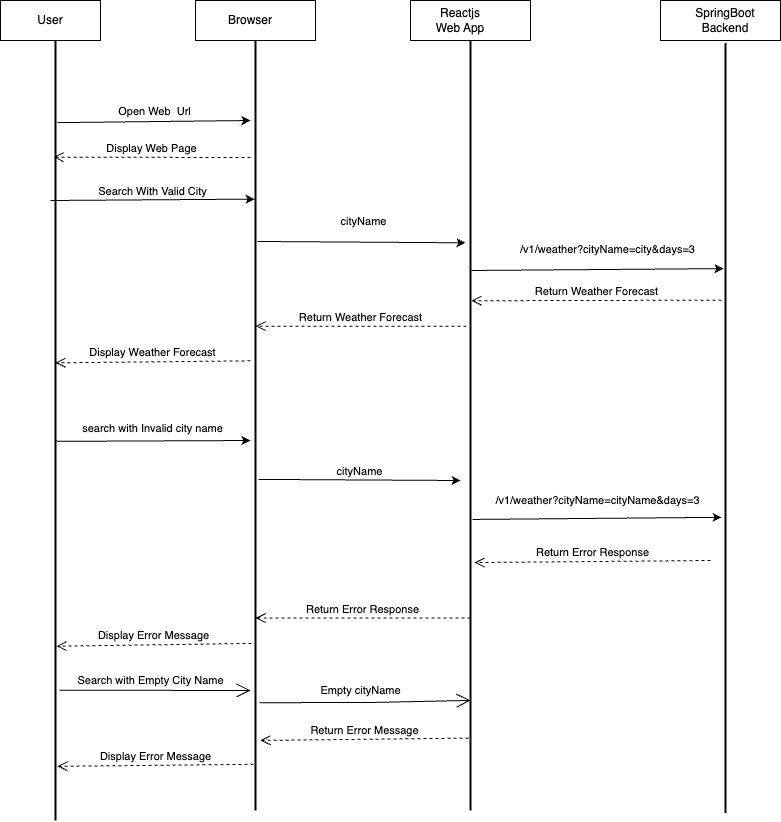

The diagram above was exported from draw.io. Its source (the exported page's mxGraphModel, read from the mxfile embedded in the PNG):
<mxGraphModel dx="950" dy="500" grid="1" gridSize="10" guides="1" tooltips="1" connect="1" arrows="1" fold="1" page="1" pageScale="1" pageWidth="827" pageHeight="1169" background="none" math="0" shadow="0">
  <root>
    <mxCell id="0" />
    <mxCell id="1" parent="0" />
    <mxCell id="WiyKiF7mxEZGjZGxBQdh-1" value="" style="line;strokeWidth=2;direction=south;html=1;" vertex="1" parent="1">
      <mxGeometry x="80" y="75" width="10" height="785" as="geometry" />
    </mxCell>
    <mxCell id="WiyKiF7mxEZGjZGxBQdh-2" value="" style="line;strokeWidth=2;direction=south;html=1;" vertex="1" parent="1">
      <mxGeometry x="280" y="80" width="10" height="770" as="geometry" />
    </mxCell>
    <mxCell id="WiyKiF7mxEZGjZGxBQdh-3" value="" style="line;strokeWidth=2;direction=south;html=1;" vertex="1" parent="1">
      <mxGeometry x="495" y="80" width="10" height="770" as="geometry" />
    </mxCell>
    <mxCell id="WiyKiF7mxEZGjZGxBQdh-4" value="" style="line;strokeWidth=2;direction=south;html=1;" vertex="1" parent="1">
      <mxGeometry x="750" y="82.5" width="10" height="770" as="geometry" />
    </mxCell>
    <mxCell id="WiyKiF7mxEZGjZGxBQdh-5" value="" style="verticalLabelPosition=bottom;verticalAlign=top;html=1;shape=mxgraph.basic.rect;fillColor2=none;strokeWidth=1;size=20;indent=5;" vertex="1" parent="1">
      <mxGeometry x="30" y="40" width="100" height="40" as="geometry" />
    </mxCell>
    <mxCell id="WiyKiF7mxEZGjZGxBQdh-6" value="" style="verticalLabelPosition=bottom;verticalAlign=top;html=1;shape=mxgraph.basic.rect;fillColor2=none;strokeWidth=1;size=20;indent=5;" vertex="1" parent="1">
      <mxGeometry x="225" y="40" width="120" height="40" as="geometry" />
    </mxCell>
    <mxCell id="WiyKiF7mxEZGjZGxBQdh-7" value="" style="verticalLabelPosition=bottom;verticalAlign=top;html=1;shape=mxgraph.basic.rect;fillColor2=none;strokeWidth=1;size=20;indent=5;" vertex="1" parent="1">
      <mxGeometry x="440" y="40" width="120" height="40" as="geometry" />
    </mxCell>
    <mxCell id="WiyKiF7mxEZGjZGxBQdh-8" value="" style="verticalLabelPosition=bottom;verticalAlign=top;html=1;shape=mxgraph.basic.rect;fillColor2=none;strokeWidth=1;size=20;indent=5;" vertex="1" parent="1">
      <mxGeometry x="690" y="40" width="120" height="40" as="geometry" />
    </mxCell>
    <mxCell id="WiyKiF7mxEZGjZGxBQdh-13" value="User" style="text;html=1;strokeColor=none;fillColor=none;align=center;verticalAlign=middle;whiteSpace=wrap;rounded=0;" vertex="1" parent="1">
      <mxGeometry x="50" y="45" width="60" height="30" as="geometry" />
    </mxCell>
    <mxCell id="WiyKiF7mxEZGjZGxBQdh-14" value="Browser" style="text;html=1;strokeColor=none;fillColor=none;align=center;verticalAlign=middle;whiteSpace=wrap;rounded=0;" vertex="1" parent="1">
      <mxGeometry x="250" y="45" width="60" height="30" as="geometry" />
    </mxCell>
    <mxCell id="WiyKiF7mxEZGjZGxBQdh-15" value="Reactjs Web App" style="text;html=1;strokeColor=none;fillColor=none;align=center;verticalAlign=middle;whiteSpace=wrap;rounded=0;" vertex="1" parent="1">
      <mxGeometry x="460" y="45" width="60" height="30" as="geometry" />
    </mxCell>
    <mxCell id="WiyKiF7mxEZGjZGxBQdh-16" value="SpringBoot Backend" style="text;html=1;strokeColor=none;fillColor=none;align=center;verticalAlign=middle;whiteSpace=wrap;rounded=0;" vertex="1" parent="1">
      <mxGeometry x="725" y="45" width="60" height="30" as="geometry" />
    </mxCell>
    <mxCell id="WiyKiF7mxEZGjZGxBQdh-20" value="" style="endArrow=classic;html=1;rounded=0;exitX=0.111;exitY=0.3;exitDx=0;exitDy=0;exitPerimeter=0;" edge="1" parent="1" source="WiyKiF7mxEZGjZGxBQdh-1">
      <mxGeometry relative="1" as="geometry">
        <mxPoint x="180" y="160" as="sourcePoint" />
        <mxPoint x="280" y="160" as="targetPoint" />
      </mxGeometry>
    </mxCell>
    <mxCell id="WiyKiF7mxEZGjZGxBQdh-21" value="Open Web&amp;nbsp; Url" style="edgeLabel;resizable=0;html=1;align=center;verticalAlign=middle;" connectable="0" vertex="1" parent="WiyKiF7mxEZGjZGxBQdh-20">
      <mxGeometry relative="1" as="geometry">
        <mxPoint y="-11" as="offset" />
      </mxGeometry>
    </mxCell>
    <mxCell id="WiyKiF7mxEZGjZGxBQdh-24" value="" style="endArrow=classic;html=1;rounded=0;entryX=0.206;entryY=0.6;entryDx=0;entryDy=0;entryPerimeter=0;" edge="1" parent="1" target="WiyKiF7mxEZGjZGxBQdh-2">
      <mxGeometry relative="1" as="geometry">
        <mxPoint x="80" y="240" as="sourcePoint" />
        <mxPoint x="270" y="240" as="targetPoint" />
      </mxGeometry>
    </mxCell>
    <mxCell id="WiyKiF7mxEZGjZGxBQdh-25" value="Search With Valid City" style="edgeLabel;resizable=0;html=1;align=center;verticalAlign=middle;" connectable="0" vertex="1" parent="WiyKiF7mxEZGjZGxBQdh-24">
      <mxGeometry relative="1" as="geometry">
        <mxPoint y="-9" as="offset" />
      </mxGeometry>
    </mxCell>
    <mxCell id="WiyKiF7mxEZGjZGxBQdh-26" value="" style="endArrow=classic;html=1;rounded=0;entryX=0.264;entryY=0.7;entryDx=0;entryDy=0;entryPerimeter=0;exitX=0.261;exitY=0.3;exitDx=0;exitDy=0;exitPerimeter=0;" edge="1" parent="1" source="WiyKiF7mxEZGjZGxBQdh-2">
      <mxGeometry relative="1" as="geometry">
        <mxPoint x="290" y="280" as="sourcePoint" />
        <mxPoint x="495" y="282.30999999999995" as="targetPoint" />
      </mxGeometry>
    </mxCell>
    <mxCell id="WiyKiF7mxEZGjZGxBQdh-27" value="cityName" style="edgeLabel;resizable=0;html=1;align=center;verticalAlign=middle;" connectable="0" vertex="1" parent="WiyKiF7mxEZGjZGxBQdh-26">
      <mxGeometry relative="1" as="geometry">
        <mxPoint x="2" y="-21" as="offset" />
      </mxGeometry>
    </mxCell>
    <mxCell id="WiyKiF7mxEZGjZGxBQdh-28" value="/v1/weather?cityName=city&amp;amp;days=3" style="endArrow=classic;html=1;rounded=0;entryX=0.293;entryY=0.7;entryDx=0;entryDy=0;entryPerimeter=0;" edge="1" parent="1" target="WiyKiF7mxEZGjZGxBQdh-4">
      <mxGeometry x="0.0833" y="20" relative="1" as="geometry">
        <mxPoint x="500" y="310" as="sourcePoint" />
        <mxPoint x="740" y="310" as="targetPoint" />
        <Array as="points">
          <mxPoint x="500" y="310" />
        </Array>
        <mxPoint as="offset" />
      </mxGeometry>
    </mxCell>
    <mxCell id="WiyKiF7mxEZGjZGxBQdh-39" value="" style="endArrow=classic;html=1;rounded=0;exitX=0.517;exitY=0.6;exitDx=0;exitDy=0;exitPerimeter=0;" edge="1" parent="1" source="WiyKiF7mxEZGjZGxBQdh-1">
      <mxGeometry relative="1" as="geometry">
        <mxPoint x="360" y="410" as="sourcePoint" />
        <mxPoint x="280" y="480" as="targetPoint" />
      </mxGeometry>
    </mxCell>
    <mxCell id="WiyKiF7mxEZGjZGxBQdh-40" value="search with Invalid city name" style="edgeLabel;resizable=0;html=1;align=center;verticalAlign=middle;" connectable="0" vertex="1" parent="WiyKiF7mxEZGjZGxBQdh-39">
      <mxGeometry relative="1" as="geometry">
        <mxPoint y="-13" as="offset" />
      </mxGeometry>
    </mxCell>
    <mxCell id="WiyKiF7mxEZGjZGxBQdh-42" value="" style="endArrow=classic;html=1;rounded=0;exitX=0.57;exitY=0.2;exitDx=0;exitDy=0;exitPerimeter=0;" edge="1" parent="1" source="WiyKiF7mxEZGjZGxBQdh-2">
      <mxGeometry relative="1" as="geometry">
        <mxPoint x="360" y="490" as="sourcePoint" />
        <mxPoint x="490" y="520" as="targetPoint" />
      </mxGeometry>
    </mxCell>
    <mxCell id="WiyKiF7mxEZGjZGxBQdh-43" value="cityName" style="edgeLabel;resizable=0;html=1;align=center;verticalAlign=middle;" connectable="0" vertex="1" parent="WiyKiF7mxEZGjZGxBQdh-42">
      <mxGeometry relative="1" as="geometry">
        <mxPoint y="-9" as="offset" />
      </mxGeometry>
    </mxCell>
    <mxCell id="WiyKiF7mxEZGjZGxBQdh-44" value="" style="endArrow=classic;html=1;rounded=0;exitX=0.622;exitY=0.3;exitDx=0;exitDy=0;exitPerimeter=0;entryX=0.616;entryY=0.9;entryDx=0;entryDy=0;entryPerimeter=0;" edge="1" parent="1" source="WiyKiF7mxEZGjZGxBQdh-3" target="WiyKiF7mxEZGjZGxBQdh-4">
      <mxGeometry relative="1" as="geometry">
        <mxPoint x="560" y="500" as="sourcePoint" />
        <mxPoint x="740" y="560" as="targetPoint" />
      </mxGeometry>
    </mxCell>
    <mxCell id="WiyKiF7mxEZGjZGxBQdh-45" value="/v1/weather?cityName=cityName&amp;amp;days=3" style="edgeLabel;resizable=0;html=1;align=center;verticalAlign=middle;" connectable="0" vertex="1" parent="WiyKiF7mxEZGjZGxBQdh-44">
      <mxGeometry relative="1" as="geometry">
        <mxPoint y="-18" as="offset" />
      </mxGeometry>
    </mxCell>
    <mxCell id="WiyKiF7mxEZGjZGxBQdh-54" value="Return Weather Forecast" style="html=1;verticalAlign=bottom;endArrow=open;dashed=1;endSize=8;curved=0;rounded=0;entryX=0.338;entryY=0.4;entryDx=0;entryDy=0;entryPerimeter=0;exitX=0.334;exitY=0.9;exitDx=0;exitDy=0;exitPerimeter=0;" edge="1" parent="1" source="WiyKiF7mxEZGjZGxBQdh-4" target="WiyKiF7mxEZGjZGxBQdh-3">
      <mxGeometry relative="1" as="geometry">
        <mxPoint x="740" y="340" as="sourcePoint" />
        <mxPoint x="510" y="340" as="targetPoint" />
      </mxGeometry>
    </mxCell>
    <mxCell id="WiyKiF7mxEZGjZGxBQdh-55" value="Return Weather Forecast" style="html=1;verticalAlign=bottom;endArrow=open;dashed=1;endSize=8;curved=0;rounded=0;exitX=0.371;exitY=0.9;exitDx=0;exitDy=0;exitPerimeter=0;entryX=0.371;entryY=0.5;entryDx=0;entryDy=0;entryPerimeter=0;" edge="1" parent="1" source="WiyKiF7mxEZGjZGxBQdh-3" target="WiyKiF7mxEZGjZGxBQdh-2">
      <mxGeometry relative="1" as="geometry">
        <mxPoint x="440" y="310" as="sourcePoint" />
        <mxPoint x="360" y="310" as="targetPoint" />
      </mxGeometry>
    </mxCell>
    <mxCell id="WiyKiF7mxEZGjZGxBQdh-58" value="Display Weather Forecast" style="html=1;verticalAlign=bottom;endArrow=open;dashed=1;endSize=8;curved=0;rounded=0;entryX=0.417;entryY=0.5;entryDx=0;entryDy=0;entryPerimeter=0;exitX=0.416;exitY=1;exitDx=0;exitDy=0;exitPerimeter=0;" edge="1" parent="1" source="WiyKiF7mxEZGjZGxBQdh-2" target="WiyKiF7mxEZGjZGxBQdh-1">
      <mxGeometry relative="1" as="geometry">
        <mxPoint x="440" y="310" as="sourcePoint" />
        <mxPoint x="360" y="310" as="targetPoint" />
      </mxGeometry>
    </mxCell>
    <mxCell id="WiyKiF7mxEZGjZGxBQdh-59" value="Return Error Response" style="html=1;verticalAlign=bottom;endArrow=open;dashed=1;endSize=8;curved=0;rounded=0;entryX=0.678;entryY=0.1;entryDx=0;entryDy=0;entryPerimeter=0;" edge="1" parent="1" target="WiyKiF7mxEZGjZGxBQdh-3">
      <mxGeometry relative="1" as="geometry">
        <mxPoint x="740" y="600" as="sourcePoint" />
        <mxPoint x="410" y="570" as="targetPoint" />
      </mxGeometry>
    </mxCell>
    <mxCell id="WiyKiF7mxEZGjZGxBQdh-61" value="Return Error Response" style="html=1;verticalAlign=bottom;endArrow=open;dashed=1;endSize=8;curved=0;rounded=0;entryX=0.75;entryY=0.5;entryDx=0;entryDy=0;entryPerimeter=0;exitX=0.75;exitY=0.5;exitDx=0;exitDy=0;exitPerimeter=0;" edge="1" parent="1" source="WiyKiF7mxEZGjZGxBQdh-3" target="WiyKiF7mxEZGjZGxBQdh-2">
      <mxGeometry relative="1" as="geometry">
        <mxPoint x="440" y="500" as="sourcePoint" />
        <mxPoint x="360" y="500" as="targetPoint" />
      </mxGeometry>
    </mxCell>
    <mxCell id="WiyKiF7mxEZGjZGxBQdh-62" value="Display Error Message" style="html=1;verticalAlign=bottom;endArrow=open;dashed=1;endSize=8;curved=0;rounded=0;entryX=0.778;entryY=0.4;entryDx=0;entryDy=0;entryPerimeter=0;exitX=0.783;exitY=0.9;exitDx=0;exitDy=0;exitPerimeter=0;" edge="1" parent="1" source="WiyKiF7mxEZGjZGxBQdh-2" target="WiyKiF7mxEZGjZGxBQdh-1">
      <mxGeometry relative="1" as="geometry">
        <mxPoint x="270" y="680" as="sourcePoint" />
        <mxPoint x="360" y="520" as="targetPoint" />
      </mxGeometry>
    </mxCell>
    <mxCell id="WiyKiF7mxEZGjZGxBQdh-63" value="Display Web Page" style="html=1;verticalAlign=bottom;endArrow=open;dashed=1;endSize=8;curved=0;rounded=0;entryX=0.155;entryY=0.7;entryDx=0;entryDy=0;entryPerimeter=0;" edge="1" parent="1" target="WiyKiF7mxEZGjZGxBQdh-1">
      <mxGeometry relative="1" as="geometry">
        <mxPoint x="280" y="197" as="sourcePoint" />
        <mxPoint x="360" y="320" as="targetPoint" />
      </mxGeometry>
    </mxCell>
    <mxCell id="WiyKiF7mxEZGjZGxBQdh-65" value="Search with Empty City Name" style="endArrow=open;endFill=1;endSize=12;html=1;rounded=0;exitX=0.834;exitY=0.1;exitDx=0;exitDy=0;exitPerimeter=0;" edge="1" parent="1" source="WiyKiF7mxEZGjZGxBQdh-1">
      <mxGeometry x="-0.0473" y="10" width="160" relative="1" as="geometry">
        <mxPoint x="320" y="640" as="sourcePoint" />
        <mxPoint x="280" y="730" as="targetPoint" />
        <mxPoint as="offset" />
      </mxGeometry>
    </mxCell>
    <mxCell id="WiyKiF7mxEZGjZGxBQdh-67" value="Empty cityName" style="endArrow=open;endFill=1;endSize=12;html=1;rounded=0;exitX=0.86;exitY=0.1;exitDx=0;exitDy=0;exitPerimeter=0;entryX=0.857;entryY=0.5;entryDx=0;entryDy=0;entryPerimeter=0;" edge="1" parent="1" source="WiyKiF7mxEZGjZGxBQdh-2" target="WiyKiF7mxEZGjZGxBQdh-3">
      <mxGeometry x="-0.0425" y="12" width="160" relative="1" as="geometry">
        <mxPoint x="320" y="660" as="sourcePoint" />
        <mxPoint x="490" y="742" as="targetPoint" />
        <Array as="points">
          <mxPoint x="400" y="742" />
        </Array>
        <mxPoint as="offset" />
      </mxGeometry>
    </mxCell>
    <mxCell id="WiyKiF7mxEZGjZGxBQdh-68" value="Return Error Message" style="html=1;verticalAlign=bottom;endArrow=open;dashed=1;endSize=8;curved=0;rounded=0;entryX=0.909;entryY=0;entryDx=0;entryDy=0;entryPerimeter=0;exitX=0.906;exitY=0.7;exitDx=0;exitDy=0;exitPerimeter=0;" edge="1" parent="1" source="WiyKiF7mxEZGjZGxBQdh-3" target="WiyKiF7mxEZGjZGxBQdh-2">
      <mxGeometry relative="1" as="geometry">
        <mxPoint x="490" y="780" as="sourcePoint" />
        <mxPoint x="360" y="660" as="targetPoint" />
      </mxGeometry>
    </mxCell>
    <mxCell id="WiyKiF7mxEZGjZGxBQdh-69" value="Display Error Message" style="html=1;verticalAlign=bottom;endArrow=open;dashed=1;endSize=8;curved=0;rounded=0;exitX=0.94;exitY=0.7;exitDx=0;exitDy=0;exitPerimeter=0;entryX=0.931;entryY=0.3;entryDx=0;entryDy=0;entryPerimeter=0;" edge="1" parent="1" source="WiyKiF7mxEZGjZGxBQdh-2" target="WiyKiF7mxEZGjZGxBQdh-1">
      <mxGeometry relative="1" as="geometry">
        <mxPoint x="440" y="660" as="sourcePoint" />
        <mxPoint x="100" y="800" as="targetPoint" />
      </mxGeometry>
    </mxCell>
  </root>
</mxGraphModel>